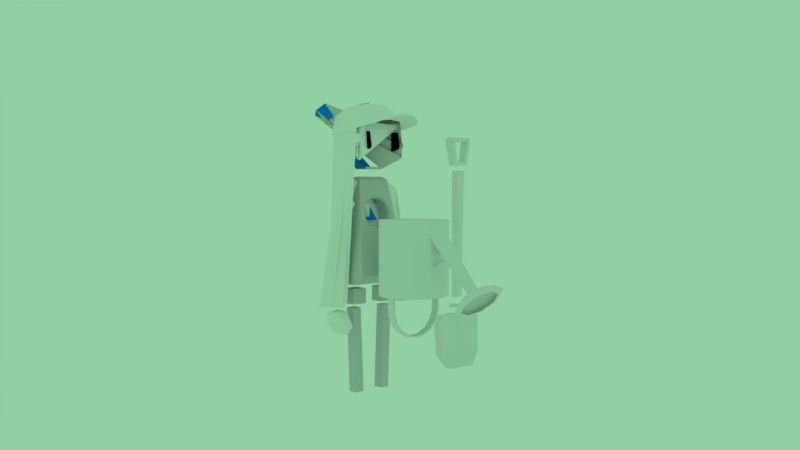 # Source: Robo_Shovel_02.blend  (saved by Blender 2.79.0; exported with 4.5.12 LTS)
import bpy
from mathutils import Matrix  # noqa: F401  (used for matrix-valued properties, if any)

bpy.ops.wm.read_factory_settings(use_empty=True)
scene = bpy.context.scene
scene.name = 'Scene'

# ---- collections
col_collection_1 = bpy.data.collections.new('Collection 1'); scene.collection.children.link(col_collection_1)
col_collection_2 = bpy.data.collections.new('Collection 2'); scene.collection.children.link(col_collection_2)
col_collection_2.hide_render = True
col_collection_2.hide_viewport = True

# ---- materials (node trees are filled in below, after node groups)
mat_material_001 = bpy.data.materials.new('Material.001')
mat_material_001.alpha_threshold = 0.0
mat_material_001.use_transparent_shadow = False
mat_material_001.diffuse_color = (0.0, 0.0, 0.0, 1.0)
mat_material_001.roughness = 0.5
mat_crystal = bpy.data.materials.new('Crystal')
mat_crystal.alpha_threshold = 0.0
mat_crystal.use_transparent_shadow = False
mat_crystal.diffuse_color = (0.0, 0.2093, 0.8, 1.0)
mat_crystal.roughness = 0.5
mat_white = bpy.data.materials.new('White')
mat_white.alpha_threshold = 0.0
mat_white.use_transparent_shadow = False
mat_white.diffuse_color = (0.8826, 0.8826, 0.8826, 1.0)
mat_white.roughness = 0.5
mat_white.specular_intensity = 0.0
mat_material = bpy.data.materials.new('Material')
mat_material.alpha_threshold = 0.0
mat_material.use_transparent_shadow = False
mat_material.diffuse_color = (0.5805, 0.5805, 0.5805, 1.0)
mat_material.roughness = 0.5
mat_material.specular_intensity = 0.0
mat_material.line_color = (0.0, 0.0, 0.0, 1.0)

# ---- material node trees

# ---- world
world_world = bpy.data.worlds.new('World'); scene.world = world_world
world_world.color = (0.2853, 0.6351, 0.3652)
world_world.use_sun_shadow = False
world_world.sun_shadow_jitter_overblur = 0.0
world_world.cycles.sampling_method = 'MANUAL'

# ---- cameras
cam_camera = bpy.data.cameras.new('Camera')
cam_camera.clip_end = 100.0
cam_camera.lens = 35.0
cam_camera.sensor_width = 32.0
cam_camera.sensor_height = 18.0
cam_camera.display_size = 2.0
cam_camera.dof.focus_distance = 0.0
cam_camera.dof.aperture_fstop = 128.0
cam_camera.dof.aperture_blades = 6

# ---- meshes
me_cube_001 = bpy.data.meshes.new('Cube.001')
me_cube_001.from_pydata([(-0.9349, -0.3723, 6.695), (-0.9349, 1.787, 6.721), (0.9349, -0.3723, 6.695), (0.9349, 1.787, 6.721), (-0.6515, 1.304, 7.377), (-0.4264, 2.987, 7.358), (0.6515, 1.304, 7.377), (0.4264, 2.987, 7.358), (-2.241e-08, -0.0377, 4.721), (0.0, 0.9575, 6.694), (0.0, -1.991, 4.73), (-2.328e-10, -1.408, 6.696), (0.0, 2.627, 7.362), (0.0, 1.304, 7.377), (-0.9942, -0.8106, 4.894), (-0.823, -0.9606, 4.718), (-0.823, 1.181, 4.707), (-0.9942, 1.331, 4.883), (0.7807, -0.9606, 4.718), (0.9929, -0.7747, 4.937), (0.9929, 1.367, 4.925), (0.7807, 1.181, 4.707), (0.02084, -1.855, 4.237), (0.02084, -1.859, 4.335), (-0.3412, 0.4951, 4.241), (-0.3412, 0.4919, 4.339), (0.3829, 0.4951, 4.241), (0.3829, 0.4919, 4.339), (0.02084, 2.846, 4.244), (0.02084, 2.842, 4.342), (-0.1286, -0.3487, 3.845), (-0.1286, 1.321, 3.847), (0.1286, -0.3487, 3.845), (0.1286, 1.321, 3.847), (-0.1648, -0.1387, -2.549), (-0.1648, 1.767, -2.547), (0.1648, 1.767, -2.547), (0.1648, -0.1387, -2.549), (-0.296, -0.2583, -2.809), (-0.296, 1.813, -2.812), (0.296, -0.2583, -2.809), (0.296, 1.813, -2.812), (-0.4719, -0.01443, -4.193), (-0.4719, 1.788, -4.2), (0.4719, 1.788, -4.2), (0.4719, -0.01443, -4.193), (-0.09867, 1.813, -2.812), (0.09867, 1.813, -2.812), (0.09867, -0.2583, -2.809), (-0.09867, -0.2583, -2.809), (0.1573, -0.01443, -4.193), (-0.1573, -0.01443, -4.193), (-0.1573, 1.788, -4.2), (0.1573, 1.788, -4.2), (-0.4537, -0.3959, -3.898), (-0.4537, 2.017, -3.904), (0.4537, 2.017, -3.904), (0.4537, -0.3959, -3.898), (0.3377, -0.3645, -4.012), (-0.3377, -0.3645, -4.012), (-0.3377, 2.05, -4.016), (0.3377, 2.05, -4.016), (-0.3431, -0.1117, -3.097), (-0.3431, 1.694, -3.104), (0.3431, 1.694, -3.104), (0.3431, -0.1117, -3.097), (0.1789, -0.1149, -2.982), (-0.1789, -0.1149, -2.982), (-0.1789, 1.687, -2.993), (0.1789, 1.687, -2.993)], [], [(10, 11, 0, 14, 15), (18, 19, 2, 11, 10), (16, 17, 1, 9, 8), (20, 3, 2, 19), (1, 0, 4, 5), (12, 5, 4, 13), (11, 2, 6, 13), (9, 1, 5, 12), (2, 3, 7, 6), (3, 9, 12, 7), (0, 11, 13, 4), (7, 12, 13, 6), (14, 0, 1, 17), (8, 9, 3, 20, 21), (16, 15, 14, 17), (16, 8, 10, 15), (18, 21, 20, 19), (8, 21, 18, 10), (22, 23, 25, 24), (24, 25, 29, 28), (28, 29, 27, 26), (26, 27, 23, 22), (24, 28, 26, 22), (29, 25, 23, 27), (34, 30, 31, 35), (35, 31, 33, 36), (36, 33, 32, 37), (37, 32, 30, 34), (37, 34, 35, 36), (33, 31, 30, 32), (62, 38, 39, 63), (69, 47, 41, 64), (64, 41, 40, 65), (67, 49, 38, 62), (51, 42, 43, 52), (46, 39, 38, 49), (41, 47, 48, 40), (47, 46, 49, 48), (45, 50, 53, 44), (50, 51, 52, 53), (65, 40, 48, 66), (66, 48, 49, 67), (63, 39, 46, 68), (68, 46, 47, 69), (52, 60, 61, 53), (43, 55, 60, 52), (50, 58, 59, 51), (45, 57, 58, 50), (51, 59, 54, 42), (44, 56, 57, 45), (53, 61, 56, 44), (42, 54, 55, 43), (68, 69, 66, 67), (55, 63, 68, 60), (60, 59, 58, 61), (57, 65, 66, 58), (59, 67, 62, 54), (56, 64, 65, 57), (61, 69, 64, 56), (54, 62, 63, 55), (59, 60, 68, 67), (58, 66, 69, 61)])
me_cube_001.use_remesh_preserve_volume = False
me_cube_001.use_remesh_preserve_attributes = False
me_cube_001.use_mirror_vertex_groups = False
me_cube_001.update()
me_cube_012 = bpy.data.meshes.new('Cube.012')
me_cube_012.from_pydata([(-8.037, 4.855, 10.42), (-8.037, 4.669, 12.42), (-9.547, 4.855, 10.42), (-9.547, 4.669, 12.42), (-8.037, 9.763, 10.61), (-8.037, 9.304, 12.43), (-9.547, 9.763, 10.61), (-9.547, 9.304, 12.43), (-8.037, 4.813, 10.87), (-9.547, 4.813, 10.87), (-9.547, 10.91, 10.88), (-8.037, 10.91, 10.88), (8.135, 4.855, 10.42), (8.135, 4.669, 12.42), (9.645, 4.855, 10.42), (9.645, 4.669, 12.42), (8.135, 9.763, 10.61), (8.135, 9.304, 12.43), (9.645, 9.763, 10.61), (9.645, 9.304, 12.43), (8.135, 4.813, 10.87), (9.645, 4.813, 10.87), (9.645, 10.91, 10.88), (8.135, 10.91, 10.88), (5.212, -4.945, 3.001), (0.0491, -4.992, 4.749), (0.08461, -11.83, 3.001), (0.01359, 1.845, 3.001), (-5.114, -5.039, 3.001), (0.0491, -4.992, 2.853), (3.664, -9.075, 15.23), (3.664, -9.316, 15.55), (0.03571, -13.84, 15.13), (0.03571, -14.08, 15.45), (0.06248, -4.342, 15.33), (0.06248, -4.583, 15.66), (-3.566, -9.11, 15.23), (-3.566, -9.351, 15.55), (5.227, 2.656, 15.43), (5.512, 7.498, 14.81), (5.508, 10.68, 13.79), (5.612, 14.96, 13.53), (13.18, 5.384, 13.75), (13.81, 5.86, 12.77), (10.45, -5.877, 15.19), (12.58, -1.434, 14.6), (14.21, 5.922, 13.06), (14.3, 6.244, 12.79), (10.8, -10.52, 15.06), (13.85, -10.96, 14.38), (14.76, -12.03, 12.65), (14.86, -11.9, 12.37), (9.338, -15.15, 14.93), (12.94, -18.0, 14.18), (14.7, -18.28, 12.51), (14.53, -18.19, 12.24), (6.039, -17.95, 14.85), (9.995, -22.34, 14.01), (10.66, -23.28, 12.39), (10.74, -22.39, 12.14), (4.397, 28.45, 14.12), (4.485, 29.05, 13.86), (9.7, 24.89, 13.77), (9.479, 25.36, 13.51), (11.97, 21.81, 13.46), (12.01, 22.13, 13.19), (9.128, -1.406, 15.32), (1.556, -3.455, 15.49), (4.04, -7.651, 15.39), (4.121, -10.2, 15.34), (3.558, -12.53, 15.26), (1.955, -13.69, 15.23), (11.62, 2.747, 14.69), (3.244, -5.384, 15.43), (3.318, -18.8, 14.83), (5.578, -25.22, 13.95), (5.93, -25.21, 12.27), (0.5255, -14.27, 15.22), (5.957, -24.33, 12.03), (13.16, -11.75, 12.42), (13.41, -17.51, 12.42), (10.14, -20.29, 12.42), (5.629, -22.19, 12.42), (-6.098, 2.089, 15.43), (-6.659, 6.888, 14.81), (-6.836, 10.06, 13.79), (-7.183, 14.31, 13.53), (-14.18, 4.014, 13.75), (-14.84, 4.426, 12.77), (-10.83, -6.942, 15.19), (-13.2, -2.724, 14.6), (-15.24, 4.448, 13.06), (-15.35, 4.759, 12.79), (-10.9, -11.61, 15.06), (-13.92, -12.35, 14.38), (-14.77, -13.51, 12.65), (-14.88, -13.39, 12.37), (-9.183, -16.08, 14.93), (-12.62, -19.28, 14.18), (-14.35, -19.73, 12.51), (-14.19, -19.63, 12.24), (-5.734, -18.54, 14.85), (-9.429, -23.31, 14.01), (-10.04, -24.32, 12.39), (-10.17, -23.44, 12.14), (-6.741, 27.9, 14.12), (-6.863, 28.48, 13.86), (-11.83, 23.81, 13.77), (-11.63, 24.3, 13.51), (-13.91, 20.51, 13.46), (-13.98, 20.83, 13.19), (-9.757, -2.351, 15.32), (-2.09, -3.637, 15.49), (-4.328, -8.07, 15.39), (-4.262, -10.62, 15.34), (-3.568, -12.89, 15.26), (-1.904, -13.89, 15.23), (-12.48, 1.54, 14.69), (-0.6921, 11.35, 13.92), (-0.8143, 15.64, 13.66), (-0.4507, 2.895, 15.44), (-0.5921, 7.849, 14.83), (-1.2, 29.16, 14.25), (-1.218, 29.77, 13.99), (-0.2812, -3.046, 15.46), (0.3447, -24.97, 12.0), (0.1765, -19.08, 14.82), (0.3659, -25.72, 13.95), (0.3694, -25.84, 12.24), (0.04296, -14.4, 15.26), (-3.663, -5.73, 15.43), (-2.972, -19.12, 14.83), (-4.86, -25.74, 13.95), (-5.211, -25.76, 12.27), (-0.4458, -14.32, 15.22), (-5.289, -24.89, 12.03), (-13.19, -13.06, 12.42), (-13.11, -18.84, 12.42), (-9.687, -21.29, 12.42), (-5.083, -22.73, 12.42), (0.2876, -22.98, 12.42), (14.73, 0.7156, 11.14), (14.74, -0.4859, 11.82), (12.06, 0.7984, 11.15), (11.71, -0.3151, 11.75), (12.11, 7.776, 11.21), (11.65, 6.757, 12.09), (14.08, 8.139, 11.26), (14.65, 6.789, 11.26), (14.57, 5.868, 12.12), (13.98, 7.18, 12.16), (4.454, -0.2529, 7.25), (4.454, -13.85, 7.165), (2.723, -2.922, 7.661), (2.723, -10.49, 7.623), (8.691, -0.2529, 7.345), (8.691, -13.85, 7.259), (6.96, -2.922, 7.661), (6.96, -10.49, 7.623), (6.658, 3.75, -3.871), (6.658, -16.39, -4.05), (13.45, 3.75, -3.871), (13.45, -16.39, -4.05), (14.03, 11.03, -2.885), (6.266, 11.03, -2.885), (6.266, -16.48, -2.818), (14.03, -16.48, -2.818), (5.324, 5.167, 2.384), (4.83, 2.09, 5.147), (5.755, 5.095, 2.448), (7.505, 4.441, 3.036), (8.119, 3.678, 3.728), (7.505, 2.908, 4.421), (5.755, 2.245, 5.008), (3.137, 5.532, 2.056), (3.137, 1.808, 5.4), (4.82, -14.38, 5.148), (5.322, -15.11, 2.383), (3.137, -15.2, 2.056), (3.137, -14.32, 5.4), (5.755, -15.09, 2.448), (7.505, -14.94, 3.036), (8.119, -14.76, 3.728), (7.505, -14.58, 4.421), (5.755, -14.42, 5.008), (5.234, 3.49, 2.565), (4.846, 0.8247, 4.958), (5.573, 3.428, 2.621), (6.949, 2.861, 3.129), (7.432, 2.2, 3.729), (6.949, 1.533, 4.329), (5.573, 0.9585, 4.838), (3.515, 3.806, 2.281), (3.515, 0.58, 5.177), (4.838, -12.96, 4.959), (5.233, -13.59, 2.564), (3.515, -13.66, 2.281), (3.515, -12.9, 5.177), (5.573, -13.57, 2.621), (6.949, -13.44, 3.129), (7.432, -13.28, 3.729), (6.949, -13.13, 4.329), (5.573, -12.99, 4.838), (3.302, -3.019, 2.065), (5.274, -3.158, 2.391), (5.665, -3.185, 2.456), (7.244, -3.433, 3.039), (7.798, -3.723, 3.728), (7.244, -4.016, 4.417), (5.665, -4.268, 5.001), (4.825, -4.326, 5.14), (3.302, -4.434, 5.391), (-4.454, -0.2529, 7.25), (-4.454, -13.85, 7.165), (-2.723, -2.922, 7.661), (-2.723, -10.49, 7.623), (-8.583e-06, -0.2529, 7.25), (-1.049e-05, -13.85, 7.165), (-9.537e-06, -2.922, 7.661), (-9.537e-06, -10.49, 7.623), (-8.691, -0.2528, 7.345), (-8.691, -13.85, 7.259), (-6.96, -2.922, 7.661), (-6.96, -10.49, 7.623), (-6.658, 3.75, -3.871), (-6.658, -16.39, -4.05), (-1.907e-06, 3.75, -3.871), (-3.815e-06, -16.39, -4.05), (-13.45, 3.75, -3.871), (-13.45, -16.39, -4.05), (-14.03, 11.03, -2.885), (-6.266, 11.03, -2.885), (-9.537e-07, 11.03, -2.885), (-6.266, -16.48, -2.818), (-14.03, -16.48, -2.818), (-3.815e-06, -16.48, -2.818), (-3.815e-06, 5.685, 1.918), (-7.629e-06, 1.654, 5.538), (-5.324, 5.167, 2.384), (-4.83, 2.09, 5.147), (-5.755, 5.095, 2.448), (-7.505, 4.441, 3.036), (-8.119, 3.678, 3.728), (-7.505, 2.908, 4.421), (-5.755, 2.245, 5.008), (-3.137, 5.532, 2.056), (-3.137, 1.808, 5.4), (-4.82, -14.38, 5.148), (-5.322, -15.11, 2.383), (-9.537e-06, -14.28, 5.538), (-5.722e-06, -15.23, 1.918), (-3.137, -15.2, 2.056), (-3.137, -14.32, 5.4), (-5.755, -15.09, 2.448), (-7.505, -14.94, 3.036), (-8.119, -14.76, 3.728), (-7.505, -14.58, 4.421), (-5.755, -14.42, 5.008), (-3.815e-06, 3.939, 2.162), (-7.629e-06, 0.4471, 5.297), (-5.234, 3.49, 2.565), (-4.846, 0.8247, 4.958), (-5.573, 3.428, 2.621), (-6.949, 2.861, 3.129), (-7.432, 2.2, 3.729), (-6.949, 1.533, 4.329), (-5.573, 0.9585, 4.838), (-3.515, 3.806, 2.281), (-3.515, 0.58, 5.177), (-4.838, -12.96, 4.959), (-5.233, -13.59, 2.564), (-9.537e-06, -12.87, 5.297), (-7.629e-06, -13.69, 2.162), (-3.515, -13.66, 2.281), (-3.515, -12.9, 5.177), (-5.573, -13.57, 2.621), (-6.949, -13.44, 3.129), (-7.432, -13.28, 3.729), (-6.949, -13.13, 4.329), (-5.573, -12.99, 4.838), (-3.302, -3.019, 2.065), (-5.722e-06, -2.961, 1.928), (-5.274, -3.158, 2.391), (-5.665, -3.185, 2.456), (-7.244, -3.433, 3.039), (-7.798, -3.723, 3.728), (-7.244, -4.016, 4.417), (-5.665, -4.268, 5.001), (-4.825, -4.326, 5.14), (-3.302, -4.434, 5.391), (-7.629e-06, -4.492, 5.528), (5.045, -0.09767, -4.389), (5.006, -0.09767, -6.046), (12.44, -0.09767, -4.397), (12.4, -0.09767, -6.055), (5.045, -9.887, -4.389), (5.006, -9.887, -6.046), (12.44, -9.887, -4.397), (12.4, -9.887, -6.055), (7.171, -1.822, -6.46), (5.461, -1.822, -15.67), (11.95, -1.822, -6.49), (10.25, -1.822, -15.69), (7.171, -8.163, -6.46), (5.461, -8.163, -15.67), (11.95, -8.163, -6.49), (10.25, -8.163, -15.69), (-5.045, -0.09766, -4.389), (-5.006, -0.09767, -6.046), (-12.44, -0.09766, -4.397), (-12.4, -0.09766, -6.055), (-5.045, -9.887, -4.389), (-5.006, -9.887, -6.046), (-12.44, -9.887, -4.397), (-12.4, -9.887, -6.055), (-7.171, -1.822, -6.46), (-5.461, -1.822, -15.67), (-11.95, -1.822, -6.49), (-10.25, -1.822, -15.69), (-7.171, -8.163, -6.46), (-5.461, -8.163, -15.67), (-11.95, -8.163, -6.49), (-10.25, -8.163, -15.69), (15.2, -9.763, -8.998), (17.06, -9.741, -6.645), (18.95, -9.763, -9.14), (21.78, -9.741, -6.828), (15.2, 0.5807, -8.998), (17.06, 0.3046, -6.645), (18.95, 0.5807, -9.14), (21.78, 0.3046, -6.828), (17.19, -11.72, -6.918), (22.22, -11.72, -7.109), (22.22, 1.651, -7.109), (17.19, 1.651, -6.918), (21.36, -11.04, -8.199), (21.02, 0.9077, -8.635), (16.73, 0.9077, -8.469), (17.07, -11.04, -8.034), (19.01, 4.118, -8.302), (15.86, 4.118, -8.182), (18.72, 3.447, -8.667), (15.57, 3.447, -8.545), (-9.6, -12.17, 7.292), (-11.05, -13.6, 4.75), (-16.54, -11.86, 6.347), (-9.6, -2.3, 7.292), (-11.05, -0.8709, 4.75), (-16.54, -2.617, 6.347), (-16.06, -11.78, 2.406), (-16.06, -3.493, 2.406), (-25.22, -0.3136, -6.281), (-19.93, -3.493, 2.597), (-24.45, -14.96, -6.284), (-19.18, -11.78, 2.56), (-19.09, -14.96, -6.307), (-16.14, -14.8, -5.669), (-16.14, -0.4723, -5.669), (-19.09, -0.3136, -6.307), (9.6, -12.17, 7.292), (11.05, -13.6, 4.75), (16.54, -11.86, 6.347), (9.6, -2.3, 7.292), (11.05, -0.8709, 4.75), (16.54, -2.617, 6.347), (16.06, -11.78, 2.406), (16.06, -3.493, 2.406), (25.22, -0.3136, -6.281), (19.93, -3.493, 2.597), (24.45, -14.96, -6.284), (19.18, -11.78, 2.56), (19.09, -14.96, -6.307), (16.14, -14.8, -5.669), (16.14, -0.4723, -5.669), (19.09, -0.3136, -6.307), (13.71, 5.36, 13.29), (13.08, 1.518, 13.83), (13.08, -16.44, 13.83), (13.71, -18.11, 13.31), (13.71, -17.7, 10.01), (13.71, 7.035, 10.95), (13.71, -17.85, 10.96), (13.71, 6.504, 9.793), (11.91, 3.466, 13.83), (12.62, -19.82, 13.29), (12.37, -16.68, 9.421), (12.39, 7.549, 13.4), (12.04, -18.26, 13.83), (12.62, -19.6, 9.904), (12.62, -19.68, 10.96), (12.62, 9.808, 10.95), (12.21, 5.537, 9.358), (12.36, 9.525, 9.752), (-13.61, 5.36, 13.29), (-12.98, 1.518, 13.83), (-12.98, -16.44, 13.83), (-13.61, -18.11, 13.31), (-13.61, -17.7, 10.01), (-13.61, 7.035, 10.95), (-13.61, -17.85, 10.96), (-13.61, 6.504, 9.793), (-11.81, 3.466, 13.83), (-12.52, -19.82, 13.29), (-12.27, -16.68, 9.421), (-12.29, 7.549, 13.4), (-11.94, -18.26, 13.83), (-12.52, -19.6, 9.904), (-12.52, -19.68, 10.96), (-12.52, 9.808, 10.95), (-12.12, 5.537, 9.358), (-12.26, 9.525, 9.752), (16.82, -21.6, 13.31), (16.91, -21.85, 13.66), (16.02, -23.11, 13.29), (16.12, -23.36, 13.64), (14.15, -20.42, 13.56), (14.16, -20.86, 13.48), (14.2, -20.96, 13.63), (14.49, -20.22, 13.49), (14.53, -20.33, 13.64), (18.5, -29.77, 14.34), (20.13, -25.72, 14.87), (13.07, -29.66, 15.17), (14.71, -25.61, 15.69), (13.41, -20.43, 13.98), (12.14, -21.61, 14.1), (12.82, -19.91, 14.32), (14.41, -21.66, 13.75), (15.1, -19.96, 13.97), (16.99, -28.55, 15.15), (-4.8, 0.2492, 8.493), (4.898, 0.2492, 8.493), (4.898, -10.23, 8.493), (-4.8, -10.23, 8.493), (-4.8, 0.2492, 8.712), (4.898, 0.2491, 8.712), (4.898, -10.23, 8.712), (-4.8, -10.23, 8.712), (14.49, -20.22, 13.49), (14.53, -20.33, 13.64), (18.5, -29.77, 14.34), (20.13, -25.72, 14.87), (13.07, -29.66, 15.17), (14.71, -25.61, 15.69), (13.41, -20.43, 13.98), (12.14, -21.61, 14.1), (12.82, -19.91, 14.32), (14.41, -21.66, 13.75), (15.1, -19.96, 13.97), (16.99, -28.55, 15.15), (-4.8, 0.2492, 8.493), (4.898, 0.2492, 8.493), (4.898, -10.23, 8.493), (-4.8, -10.23, 8.493), (-4.8, 0.2492, 8.712), (4.898, 0.2491, 8.712), (4.898, -10.23, 8.712), (-4.8, -10.23, 8.712)], [], [(8, 1, 3, 9), (9, 3, 7, 10), (10, 7, 5, 11), (11, 5, 1, 8), (2, 6, 4, 0), (7, 3, 1, 5), (4, 11, 8, 0), (6, 10, 11, 4), (2, 9, 10, 6), (0, 8, 9, 2), (20, 21, 15, 13), (21, 22, 19, 15), (22, 23, 17, 19), (23, 20, 13, 17), (14, 12, 16, 18), (19, 17, 13, 15), (16, 12, 20, 23), (18, 16, 23, 22), (14, 18, 22, 21), (12, 14, 21, 20), (24, 25, 26), (26, 25, 28), (28, 25, 27), (27, 25, 24), (27, 24, 29), (26, 28, 29), (24, 26, 29), (28, 27, 29), (30, 31, 33, 32), (32, 33, 37, 36), (36, 37, 35, 34), (34, 35, 31, 30), (32, 36, 34, 30), (37, 33, 31, 35), (46, 47, 65, 64), (121, 39, 40, 118), (47, 43, 63, 65), (121, 120, 38, 39), (46, 45, 49, 50), (43, 41, 61, 63), (45, 44, 48, 49), (50, 49, 53, 54), (47, 46, 50, 51), (51, 50, 54, 55), (49, 48, 52, 53), (54, 53, 57, 58), (53, 52, 56, 57), (55, 54, 58, 59), (39, 72, 42, 40), (123, 122, 60, 61), (61, 60, 62, 63), (63, 62, 64, 65), (42, 46, 64, 62), (40, 42, 62, 60), (118, 40, 60, 122), (74, 56, 71, 77), (48, 44, 68, 69), (56, 52, 70, 71), (52, 48, 69, 70), (38, 120, 124, 67), (41, 119, 123, 61), (66, 72, 39, 38), (78, 76, 128, 125), (75, 74, 126, 127), (76, 75, 127, 128), (45, 46, 42, 72), (44, 45, 72, 66), (66, 38, 67, 73), (68, 44, 66, 73), (58, 57, 75, 76), (57, 56, 74, 75), (59, 58, 76, 78), (126, 74, 77, 129), (69, 68, 73, 67, 124, 129, 77, 71, 70), (43, 47, 51, 79), (125, 140, 82, 78), (78, 82, 81, 59), (59, 81, 80, 55), (55, 80, 79, 51), (91, 109, 110, 92), (121, 118, 85, 84), (92, 110, 108, 88), (121, 84, 83, 120), (91, 95, 94, 90), (88, 108, 106, 86), (90, 94, 93, 89), (95, 99, 98, 94), (92, 96, 95, 91), (96, 100, 99, 95), (94, 98, 97, 93), (99, 103, 102, 98), (98, 102, 101, 97), (100, 104, 103, 99), (84, 85, 87, 117), (123, 106, 105, 122), (106, 108, 107, 105), (108, 110, 109, 107), (87, 107, 109, 91), (85, 105, 107, 87), (118, 122, 105, 85), (131, 134, 116, 101), (93, 114, 113, 89), (101, 116, 115, 97), (97, 115, 114, 93), (83, 112, 124, 120), (86, 106, 123, 119), (111, 83, 84, 117), (135, 125, 128, 133), (132, 127, 126, 131), (133, 128, 127, 132), (90, 117, 87, 91), (89, 111, 117, 90), (111, 130, 112, 83), (113, 130, 111, 89), (103, 133, 132, 102), (102, 132, 131, 101), (104, 135, 133, 103), (126, 129, 134, 131), (114, 115, 116, 134, 129, 124, 112, 130, 113), (88, 136, 96, 92), (125, 135, 139, 140), (135, 104, 138, 139), (104, 100, 137, 138), (100, 96, 136, 137), (141, 142, 144, 143), (143, 144, 146, 145), (148, 149, 142, 141), (146, 144, 142, 149, 150), (145, 146, 150, 147), (149, 148, 147, 150), (143, 145, 147, 148, 141), (165, 160, 162, 166), (218, 219, 154, 153), (216, 218, 153, 151), (153, 154, 158, 157), (152, 154, 219, 217), (155, 157, 158, 156), (154, 152, 156, 158), (163, 164, 167, 169, 170, 171, 172, 173, 168, 151, 155), (151, 153, 157, 155), (235, 227, 160, 165), (166, 162, 161, 163), (226, 159, 160, 227), (160, 159, 161, 162), (232, 164, 159, 226), (216, 151, 168, 175, 237), (156, 166, 163, 155), (217, 249, 179, 176, 152), (161, 159, 164, 163), (152, 176, 184, 183, 182, 181, 180, 177, 165, 166, 156), (177, 180, 198, 195), (171, 170, 188, 189), (236, 174, 167, 164, 232), (237, 175, 193, 259), (177, 178, 250, 235, 165), (179, 249, 271, 197), (170, 169, 187, 188), (175, 168, 186, 193), (176, 179, 197, 194), (169, 167, 185, 187), (184, 176, 194, 202), (167, 174, 192, 185), (204, 195, 198, 205), (205, 198, 199, 206), (281, 272, 196, 203), (203, 196, 195, 204), (206, 199, 200, 207), (207, 200, 201, 208), (208, 201, 202, 209), (209, 202, 194, 210), (210, 194, 197, 211), (211, 197, 271, 290), (172, 171, 189, 190), (180, 181, 199, 198), (173, 172, 190, 191), (181, 182, 200, 199), (168, 173, 191, 186), (182, 183, 201, 200), (250, 178, 196, 272), (174, 236, 258, 192), (183, 184, 202, 201), (178, 177, 195, 196), (193, 211, 290, 259), (186, 210, 211, 193), (191, 209, 210, 186), (190, 208, 209, 191), (189, 207, 208, 190), (188, 206, 207, 189), (192, 203, 204, 185), (258, 281, 203, 192), (187, 205, 206, 188), (185, 204, 205, 187), (233, 234, 229, 225), (218, 214, 215, 219), (216, 212, 214, 218), (214, 222, 223, 215), (213, 217, 219, 215), (220, 221, 223, 222), (215, 223, 221, 213), (230, 220, 212, 239, 244, 243, 242, 241, 240, 238, 231), (212, 220, 222, 214), (235, 233, 225, 227), (234, 230, 228, 229), (226, 227, 225, 224), (225, 229, 228, 224), (232, 226, 224, 231), (216, 237, 246, 239, 212), (221, 220, 230, 234), (217, 213, 247, 252, 249), (228, 230, 231, 224), (213, 221, 234, 233, 248, 253, 254, 255, 256, 257, 247), (248, 270, 275, 253), (242, 264, 263, 241), (236, 232, 231, 238, 245), (237, 259, 268, 246), (248, 233, 235, 250, 251), (252, 274, 271, 249), (241, 263, 262, 240), (246, 268, 261, 239), (247, 269, 274, 252), (240, 262, 260, 238), (257, 279, 269, 247), (238, 260, 267, 245), (282, 283, 275, 270), (283, 284, 276, 275), (281, 280, 273, 272), (280, 282, 270, 273), (284, 285, 277, 276), (285, 286, 278, 277), (286, 287, 279, 278), (287, 288, 269, 279), (288, 289, 274, 269), (289, 290, 271, 274), (243, 265, 264, 242), (253, 275, 276, 254), (244, 266, 265, 243), (254, 276, 277, 255), (239, 261, 266, 244), (255, 277, 278, 256), (250, 272, 273, 251), (245, 267, 258, 236), (256, 278, 279, 257), (251, 273, 270, 248), (268, 259, 290, 289), (261, 268, 289, 288), (266, 261, 288, 287), (265, 266, 287, 286), (264, 265, 286, 285), (263, 264, 285, 284), (267, 260, 282, 280), (258, 267, 280, 281), (262, 263, 284, 283), (260, 262, 283, 282), (296, 295, 291, 292), (292, 291, 293, 294), (298, 297, 295, 296), (291, 295, 297, 293), (296, 292, 294, 298), (294, 293, 297, 298), (304, 303, 299, 300), (300, 299, 301, 302), (306, 305, 303, 304), (299, 303, 305, 301), (304, 300, 302, 306), (302, 301, 305, 306), (312, 308, 307, 311), (308, 310, 309, 307), (314, 312, 311, 313), (307, 309, 313, 311), (312, 314, 310, 308), (310, 314, 313, 309), (320, 316, 315, 319), (316, 318, 317, 315), (322, 320, 319, 321), (315, 317, 321, 319), (320, 322, 318, 316), (318, 322, 321, 317), (331, 324, 326, 332), (332, 326, 330, 333), (333, 330, 328, 334), (334, 328, 324, 331), (325, 329, 327, 323), (330, 326, 324, 328), (337, 334, 331, 338), (336, 333, 339, 341), (335, 332, 333, 336), (338, 331, 332, 335), (323, 338, 335, 325), (325, 335, 336, 329), (329, 336, 337, 327), (327, 337, 338, 323), (341, 339, 340, 342), (333, 334, 340, 339), (337, 336, 341, 342), (334, 337, 342, 340), (351, 352, 346, 344), (352, 353, 350, 346), (353, 354, 348, 350), (354, 351, 344, 348), (345, 343, 347, 349), (350, 348, 344, 346), (357, 358, 351, 354), (356, 361, 359, 353), (355, 356, 353, 352), (358, 355, 352, 351), (343, 345, 355, 358), (345, 349, 356, 355), (349, 347, 357, 356), (347, 343, 358, 357), (361, 362, 360, 359), (353, 359, 360, 354), (357, 362, 361, 356), (354, 360, 362, 357), (365, 364, 363), (364, 365, 368, 367), (367, 368, 366), (364, 367, 366, 363), (368, 365, 363, 366), (373, 374, 372, 371), (375, 373, 371, 378), (369, 370, 372, 374), (377, 370, 369, 376), (371, 372, 370, 377, 378), (375, 378, 377, 376), (375, 376, 369, 374, 373), (381, 379, 380), (380, 383, 384, 381), (383, 382, 384), (380, 379, 382, 383), (384, 382, 379, 381), (389, 387, 388, 390), (391, 394, 387, 389), (385, 390, 388, 386), (393, 392, 385, 386), (387, 394, 393, 386, 388), (391, 392, 393, 394), (391, 389, 390, 385, 392), (403, 407, 397, 396), (396, 397, 398, 395), (403, 396, 395, 406), (410, 406, 395, 400), (402, 411, 412), (399, 405, 411, 402), (410, 428, 424, 406), (405, 423, 429, 411), (406, 424, 421, 403), (412, 430, 428, 410), (395, 398, 401, 400), (402, 400, 401, 399), (405, 399, 408), (397, 407, 404, 398), (401, 398, 404, 409), (425, 422, 404, 407), (403, 421, 425, 407), (426, 408, 409, 427), (411, 429, 430, 412), (427, 409, 404, 422), (412, 410, 400, 402), (399, 401, 409, 408), (421, 414, 415, 425), (414, 413, 416, 415), (421, 424, 413, 414), (428, 418, 413, 424), (420, 430, 429), (423, 426, 417), (413, 418, 419, 416), (420, 417, 419, 418), (417, 420, 429, 423), (415, 416, 422, 425), (419, 427, 422, 416), (430, 420, 418, 428), (417, 426, 427, 419), (426, 423, 405, 408), (436, 437, 435), (438, 439, 432, 431), (436, 435, 438), (437, 434, 432, 439), (435, 437, 439), (433, 436, 438, 431), (435, 439, 438), (433, 434, 437, 436), (433, 431, 432, 434), (443, 442, 449), (445, 446, 444), (447, 448, 441, 440), (445, 444, 447), (446, 443, 441, 448), (444, 446, 448), (442, 445, 447, 440), (444, 448, 447), (442, 443, 446, 445), (440, 441, 449), (441, 443, 449), (442, 440, 449), (450, 451, 452, 453), (454, 457, 456, 455), (450, 454, 455, 451), (451, 455, 456, 452), (452, 456, 457, 453), (454, 450, 453, 457)])
me_cube_012.polygons.foreach_set('material_index', [0, 0, 0, 0, 0, 0, 0, 0, 0, 0, 0, 0, 0, 0, 0, 0, 0, 0, 0, 0, 1, 1, 1, 1, 1, 1, 1, 1, 1, 1, 1, 1, 1, 1, 2, 2, 2, 2, 2, 2, 2, 2, 2, 2, 2, 2, 2, 2, 2, 2, 2, 2, 2, 2, 2, 2, 2, 2, 2, 2, 2, 2, 2, 2, 2, 2, 2, 2, 2, 2, 2, 2, 2, 2, 2, 2, 2, 2, 2, 2, 2, 2, 2, 2, 2, 2, 2, 2, 2, 2, 2, 2, 2, 2, 2, 2, 2, 2, 2, 2, 2, 2, 2, 2, 2, 2, 2, 2, 2, 2, 2, 2, 2, 2, 2, 2, 2, 2, 2, 2, 2, 2, 2, 2, 2, 2, 2, 2, 2, 2, 2, 3, 3, 3, 3, 3, 3, 3, 3, 3, 3, 3, 3, 3, 3, 3, 3, 3, 3, 3, 3, 3, 3, 3, 3, 3, 3, 3, 3, 3, 3, 3, 3, 3, 3, 3, 3, 3, 3, 3, 3, 3, 3, 3, 3, 3, 3, 3, 3, 3, 3, 3, 3, 3, 3, 3, 3, 3, 3, 3, 3, 3, 3, 3, 3, 3, 3, 3, 3, 3, 3, 3, 3, 3, 3, 3, 3, 3, 3, 3, 3, 3, 3, 3, 3, 3, 3, 3, 3, 3, 3, 3, 3, 3, 3, 3, 3, 3, 3, 3, 3, 3, 3, 3, 3, 3, 3, 3, 3, 3, 3, 3, 3, 3, 3, 3, 3, 3, 3, 3, 3, 3, 3, 3, 3, 3, 3, 3, 3, 3, 3, 3, 3, 3, 3, 3, 3, 3, 3, 3, 3, 3, 3, 3, 3, 3, 3, 2, 2, 2, 2, 2, 2, 2, 2, 2, 2, 2, 2, 2, 2, 2, 2, 2, 2, 2, 2, 2, 2, 2, 2, 2, 2, 2, 2, 2, 2, 2, 2, 2, 2, 2, 2, 2, 2, 2, 2, 2, 2, 2, 2, 2, 2, 2, 2, 2, 2, 2, 2, 2, 2, 2, 2, 2, 2, 2, 2, 3, 3, 3, 3, 3, 3, 3, 3, 3, 3, 3, 3, 3, 3, 3, 3, 3, 3, 3, 3, 3, 3, 3, 3, 3, 3, 3, 3, 3, 3, 3, 3, 3, 3, 3, 3, 1, 1, 1, 1, 1, 1, 1, 1, 1, 1, 1, 1, 1, 1, 1, 1, 1, 1, 1, 1, 1, 3, 3, 3, 3, 3, 3])
me_cube_012.materials.append(mat_material_001)
me_cube_012.materials.append(mat_crystal)
me_cube_012.materials.append(mat_white)
me_cube_012.materials.append(mat_material)
me_cube_012.use_remesh_preserve_volume = False
me_cube_012.use_remesh_preserve_attributes = False
me_cube_012.use_mirror_vertex_groups = False
me_cube_012.update()
me_circle = bpy.data.meshes.new('Circle')
me_circle.from_pydata([(-0.2588, 0.9481, -1.143), (-0.7071, 0.6893, -1.143), (-0.9659, 0.241, -1.143), (-0.9659, -0.2766, -1.143), (-0.7071, -0.7249, -1.143), (-0.2588, -0.9837, -1.143), (0.2588, -0.9837, -1.143), (0.7071, -0.7249, -1.143), (0.9659, -0.2766, -1.143), (0.9659, 0.241, -1.143), (0.7071, 0.6893, -1.143), (0.2588, 0.9481, -1.143), (-0.2588, 0.9481, 1.421), (-0.7071, 0.6893, 1.421), (-0.9659, 0.241, 1.421), (-0.9659, -0.2766, 1.421), (-0.7071, -0.7249, 1.421), (-0.2588, -0.9837, 1.421), (0.2588, -0.9837, 1.421), (0.7071, -0.7249, 1.421), (0.9659, -0.2766, 1.421), (0.9659, 0.241, 1.421), (0.7071, 0.6893, 1.421), (0.2588, 0.9481, 1.421), (-0.2351, 0.8597, 1.421), (-0.6424, 0.6246, 1.421), (-0.8775, 0.09835, 1.421), (-0.8775, -0.1339, 1.421), (-0.6424, -0.6602, 1.421), (-0.2351, -0.8953, 1.421), (0.2351, -0.8953, 1.421), (0.6424, -0.6602, 1.421), (0.8775, -0.1339, 1.421), (0.8775, 0.09835, 1.421), (0.6424, 0.6246, 1.421), (0.2351, 0.8597, 1.421), (-0.8178, 0.09835, 1.421), (0.8178, 0.09835, 1.421), (-0.8178, -0.1339, 1.421), (0.8178, -0.1339, 1.421), (-0.8888, 0.09835, 1.998), (-0.8888, -0.1339, 1.998), (-0.8301, 0.09835, 1.986), (-0.8301, -0.1339, 1.986), (-0.7779, 0.09835, 2.345), (-0.7779, -0.1339, 2.345), (-0.7286, 0.09835, 2.31), (-0.7286, -0.1339, 2.31), (-0.583, 0.09835, 2.615), (-0.583, -0.1339, 2.615), (-0.5506, 0.09835, 2.564), (-0.5506, -0.1339, 2.564), (-0.2594, 0.09835, 2.806), (-0.2594, -0.1339, 2.806), (-0.2358, 0.09835, 2.75), (-0.2358, -0.1339, 2.75), (-0.02477, 0.09835, 2.842), (-0.02477, -0.1339, 2.842), (-0.02477, 0.09835, 2.78), (-0.02477, -0.1339, 2.78), (0.8629, 0.09835, 1.998), (0.8629, -0.1339, 1.998), (0.8042, 0.09835, 1.986), (0.8042, -0.1339, 1.986), (0.752, 0.09835, 2.345), (0.752, -0.1339, 2.345), (0.7027, 0.09835, 2.31), (0.7027, -0.1339, 2.31), (0.5571, 0.09835, 2.615), (0.5571, -0.1339, 2.615), (0.5247, 0.09835, 2.564), (0.5247, -0.1339, 2.564), (0.2334, 0.09835, 2.806), (0.2334, -0.1339, 2.806), (0.2099, 0.09835, 2.75), (0.2099, -0.1339, 2.75), (-0.3133, -0.9674, -0.7046), (-0.1567, -0.96, -1.027), (0.1567, -0.96, -1.027), (0.3133, -0.9674, -0.7046), (0.1567, -0.9749, -0.3819), (-0.1567, -0.9749, -0.3819), (-0.1485, -2.341, 1.089), (-0.07427, -2.438, 0.9875), (0.07428, -2.438, 0.9875), (0.1485, -2.341, 1.089), (0.07428, -2.245, 1.19), (-0.07427, -2.245, 1.19), (-0.1033, -0.9083, 0.4646), (-0.05167, -0.9188, 0.3589), (0.05167, -0.9188, 0.3589), (0.1033, -0.9083, 0.4646), (0.05167, -0.8977, 0.5703), (-0.05167, -0.8977, 0.5703), (-0.05618, -1.474, 0.03049), (-0.02809, -1.444, -0.01504), (0.02809, -1.444, -0.01504), (0.05618, -1.474, 0.03049), (0.02809, -1.504, 0.07603), (-0.02809, -1.504, 0.07603), (-0.3789, -2.38, 1.145), (-0.2679, -2.584, 0.9388), (1.575e-07, -2.669, 0.8534), (0.2679, -2.584, 0.9388), (0.3789, -2.38, 1.145), (0.2679, -2.175, 1.351), (2.095e-07, -2.091, 1.437), (-0.2679, -2.175, 1.351), (-0.6177, -2.474, 1.272), (-0.4368, -2.807, 0.9356), (1.442e-07, -2.945, 0.7964), (0.4368, -2.807, 0.9356), (0.6177, -2.474, 1.272), (0.4368, -2.141, 1.608), (2.29e-07, -2.003, 1.747), (-0.4368, -2.141, 1.608), (-0.7454, -2.523, 1.34), (-0.5271, -2.925, 0.9344), (1.336e-07, -3.091, 0.7663), (0.5271, -2.925, 0.9344), (0.7454, -2.523, 1.34), (0.5271, -2.121, 1.746), (2.36e-07, -1.955, 1.914), (-0.5271, -2.121, 1.746), (-0.6494, -2.567, 1.399), (-0.4592, -2.917, 1.045), (1.37e-07, -3.063, 0.8987), (0.4592, -2.917, 1.045), (0.6494, -2.567, 1.399), (0.4592, -2.217, 1.752), (2.262e-07, -2.072, 1.898), (-0.4592, -2.217, 1.752), (-0.5517, -2.567, 1.399), (-0.3901, -2.865, 1.098), (1.458e-07, -2.988, 0.9739), (0.3901, -2.865, 1.098), (0.5517, -2.567, 1.399), (0.3901, -2.27, 1.699), (2.216e-07, -2.147, 1.823), (-0.3901, -2.27, 1.699)], [], [(1, 0, 11, 10, 9, 8, 7, 6, 5, 4, 3, 2), (22, 23, 35, 34), (5, 6, 18, 17), (2, 3, 15, 14), (9, 10, 22, 21), (6, 7, 19, 18), (3, 4, 16, 15), (10, 11, 23, 22), (0, 1, 13, 12), (7, 8, 20, 19), (4, 5, 17, 16), (11, 0, 12, 23), (1, 2, 14, 13), (8, 9, 21, 20), (25, 26, 36, 37, 33, 34, 35, 24), (12, 13, 25, 24), (19, 20, 32, 31), (16, 17, 29, 28), (23, 12, 24, 35), (13, 14, 26, 25), (20, 21, 33, 32), (17, 18, 30, 29), (14, 15, 27, 26), (21, 22, 34, 33), (18, 19, 31, 30), (15, 16, 28, 27), (39, 37, 33, 32), (38, 36, 42, 43), (38, 39, 37, 36), (43, 42, 46, 47), (27, 38, 43, 41), (36, 26, 40, 42), (26, 27, 41, 40), (46, 44, 48, 50), (42, 40, 44, 46), (41, 43, 47, 45), (40, 41, 45, 44), (49, 51, 55, 53), (45, 47, 51, 49), (44, 45, 49, 48), (47, 46, 50, 51), (55, 54, 58, 59), (48, 49, 53, 52), (51, 50, 54, 55), (50, 48, 52, 54), (57, 59, 58, 56), (54, 52, 56, 58), (53, 55, 59, 57), (52, 53, 57, 56), (63, 67, 66, 62), (66, 70, 68, 64), (62, 66, 64, 60), (61, 65, 67, 63), (60, 64, 65, 61), (69, 73, 75, 71), (65, 69, 71, 67), (64, 68, 69, 65), (67, 71, 70, 66), (75, 59, 58, 74), (68, 72, 73, 69), (71, 75, 74, 70), (70, 74, 72, 68), (74, 58, 56, 72), (73, 57, 59, 75), (72, 56, 57, 73), (37, 62, 60, 33), (63, 62, 37, 39), (39, 32, 61, 63), (60, 61, 32, 33), (76, 82, 87, 81), (80, 86, 85, 79), (78, 84, 83, 77), (81, 87, 86, 80), (79, 85, 84, 78), (77, 83, 82, 76), (88, 94, 99, 93), (92, 98, 97, 91), (90, 96, 95, 89), (93, 99, 98, 92), (91, 97, 96, 90), (89, 95, 94, 88), (101, 109, 108, 100), (100, 108, 115, 107), (106, 114, 113, 105), (104, 112, 111, 103), (102, 110, 109, 101), (107, 115, 114, 106), (105, 113, 112, 104), (103, 111, 110, 102), (112, 120, 119, 111), (110, 118, 117, 109), (115, 123, 122, 114), (113, 121, 120, 112), (111, 119, 118, 110), (109, 117, 116, 108), (108, 116, 123, 115), (114, 122, 121, 113), (82, 83, 102, 101, 100), (83, 84, 102), (84, 85, 104, 103, 102), (87, 82, 100, 107, 106), (86, 87, 106), (85, 86, 106, 105, 104), (116, 124, 131, 123), (122, 130, 129, 121), (120, 128, 127, 119), (118, 126, 125, 117), (123, 131, 130, 122), (121, 129, 128, 120), (119, 127, 126, 118), (117, 125, 124, 116), (124, 132, 139, 131), (130, 138, 137, 129), (128, 136, 135, 127), (126, 134, 133, 125), (131, 139, 138, 130), (129, 137, 136, 128), (127, 135, 134, 126), (125, 133, 132, 124)])
me_circle.use_remesh_preserve_volume = False
me_circle.use_remesh_preserve_attributes = False
me_circle.use_mirror_vertex_groups = False
me_circle.update()
me_plane = bpy.data.meshes.new('Plane')
me_plane.from_pydata([(-3.537, 2.672, 0.3346), (0.2683, -0.3163, 0.3346), (-2.817, 3.088, 0.3346), (0.8681, 0.2084, 0.3346), (-0.4653, 0.2578, 0.3346), (0.2866, 0.9095, 0.3346), (0.8321, -0.7361, 0.3346), (1.372, -0.3674, 0.3346), (1.82, -1.371, 0.2414), (2.411, -0.8598, 0.2414), (-4.485, 3.439, 0.3346), (-3.369, 3.424, 0.3346), (1.959, -1.447, 0.2414), (2.536, -1.165, 0.2414), (3.112, -1.125, 0.2414), (3.225, -0.7888, 0.2414), (2.101, -2.459, 0.2414), (2.32, -2.208, 0.2414), (3.366, -2.897, 0.2414), (3.524, -2.613, 0.2414), (4.004, -2.648, 0.2414), (3.728, -2.522, 0.2414), (4.493, -1.852, 0.2414), (4.084, -1.855, 0.2414), (4.353, -1.47, 0.2414), (3.98, -1.637, 0.2414), (1.686, -1.91, 0.2414), (1.909, -2.044, 0.2414), (3.595, -1.297, 0.2414), (3.905, -0.9471, 0.2414), (-3.537, 2.672, 0.5371), (0.2683, -0.3163, 0.5371), (-2.817, 3.088, 0.5371), (0.8681, 0.2084, 0.5371), (-0.4653, 0.2578, 0.5371), (0.2866, 0.9095, 0.5371), (0.8321, -0.7361, 0.5371), (1.372, -0.3674, 0.5371), (2.013, -1.369, 0.7092), (2.605, -0.8567, 0.7092), (-4.485, 3.439, 0.5371), (-3.369, 3.424, 0.5371), (2.152, -1.446, 0.7092), (2.731, -1.163, 0.7092), (3.309, -1.123, 0.7092), (3.421, -0.7855, 0.7092), (2.294, -2.461, 0.7092), (2.515, -2.209, 0.7092), (3.563, -2.901, 0.7092), (3.722, -2.615, 0.7092), (4.203, -2.651, 0.7092), (3.926, -2.524, 0.7092), (4.694, -1.852, 0.7092), (4.284, -1.855, 0.7092), (4.554, -1.469, 0.7092), (4.18, -1.637, 0.7092), (1.663, -1.91, 0.7092), (2.103, -2.045, 0.7092), (3.793, -1.296, 0.7092), (4.104, -0.9442, 0.7092), (4.015, -0.7231, 0.4359), (3.151, -0.5175, 0.4359), (0.4532, 1.009, 0.4359), (-2.651, 3.188, 0.4359), (-3.537, 2.672, 0.4359), (-0.4653, 0.2578, 0.4359), (1.035, 0.3083, 0.4359), (4.147, -2.898, 0.4359), (4.8, -1.868, 0.4359), (2.405, -0.58, 0.4359), (0.2683, -0.3163, 0.4359), (0.8321, -0.7361, 0.4359), (4.621, -1.379, 0.4359), (1.538, -0.2674, 0.4359), (1.275, -1.918, 0.4359), (1.791, -2.621, 0.4359), (1.432, -1.228, 0.4359), (3.367, -3.202, 0.4359), (-3.203, 3.524, 0.4359), (-4.318, 3.539, 0.4359), (1.368, -1.175, 0.3671), (1.998, -0.6429, 0.3671), (1.368, -1.175, 0.5047), (1.998, -0.6429, 0.5047), (2.056, -0.6029, 0.4359), (1.368, -1.175, 0.4359)], [], [(4, 5, 3, 1), (0, 2, 5, 4), (3, 7, 6, 1), (81, 9, 8, 80), (0, 10, 11, 2), (9, 13, 12, 8), (13, 9, 15, 14), (27, 17, 16, 26), (17, 19, 18, 16), (19, 21, 20, 18), (21, 23, 22, 20), (23, 25, 24, 22), (28, 29, 24, 25), (12, 27, 26, 8), (14, 15, 29, 28), (34, 31, 33, 35), (30, 34, 35, 32), (33, 31, 36, 37), (83, 82, 38, 39), (30, 32, 41, 40), (39, 38, 42, 43), (43, 44, 45, 39), (57, 56, 46, 47), (47, 46, 48, 49), (49, 48, 50, 51), (51, 50, 52, 53), (53, 52, 54, 55), (58, 55, 54, 59), (42, 38, 56, 57), (44, 58, 59, 45), (13, 43, 42, 12), (61, 45, 59, 60), (63, 32, 35, 62), (19, 49, 51, 21), (65, 34, 30, 64), (62, 35, 33, 66), (68, 52, 50, 67), (14, 44, 43, 13), (21, 51, 53, 23), (69, 39, 45, 61), (71, 36, 31, 70), (72, 54, 52, 68), (66, 33, 37, 73), (23, 53, 55, 25), (75, 46, 56, 74), (25, 55, 58, 28), (12, 42, 57, 27), (85, 82, 36, 71), (60, 59, 54, 72), (84, 83, 39, 69), (74, 56, 38, 76), (77, 48, 46, 75), (79, 40, 41, 78), (27, 57, 47, 17), (17, 47, 49, 19), (78, 41, 32, 63), (70, 31, 34, 65), (64, 30, 40, 79), (28, 58, 44, 14), (67, 50, 48, 77), (20, 67, 77, 18), (0, 64, 79, 10), (1, 70, 65, 4), (11, 78, 63, 2), (10, 79, 78, 11), (18, 77, 75, 16), (26, 74, 76, 8), (81, 84, 69, 9), (29, 60, 72, 24), (80, 85, 71, 6), (16, 75, 74, 26), (3, 66, 73, 7), (24, 72, 68, 22), (6, 71, 70, 1), (9, 69, 61, 15), (22, 68, 67, 20), (5, 62, 66, 3), (4, 65, 64, 0), (2, 63, 62, 5), (15, 61, 60, 29), (8, 76, 85, 80), (7, 73, 84, 81), (73, 37, 83, 84), (76, 38, 82, 85), (37, 36, 82, 83), (7, 81, 80, 6)])
me_plane.use_remesh_preserve_volume = False
me_plane.use_remesh_preserve_attributes = False
me_plane.use_mirror_vertex_groups = False
me_plane.update()
arm_object = bpy.data.armatures.new('Object')  # bones are not reproduced
arm_armature = bpy.data.armatures.new('Armature')  # bones are not reproduced

# ---- objects
ob_camera = bpy.data.objects.new('Camera', cam_camera)
ob_cube_001 = bpy.data.objects.new('Cube.001', me_cube_001)
ob_robo_armature = bpy.data.objects.new('Robo_Armature', arm_object)
ob_robo = bpy.data.objects.new('Robo', me_cube_012)
ob_armature = bpy.data.objects.new('Armature', arm_armature)
ob_circle = bpy.data.objects.new('Circle', me_circle)
ob_plane = bpy.data.objects.new('Plane', me_plane)

# ---- transforms, parenting, visibility, modifiers, constraints
ob_camera.location = (12.62, 15.14, 4.571)
ob_camera.rotation_euler = (1.529, 6.409e-07, 2.411)
ob_camera.scale = (1.391, 1.391, 1.391)
ob_camera.lineart.crease_threshold = 0.0
ob_cube_001.location = (-2.779, 4.617e-07, 3.767)
ob_cube_001.scale = (0.6672, 0.1028, -0.4857)
ob_cube_001.lineart.crease_threshold = 0.0
ob_robo_armature.location = (0.0, 0.0, 0.0)
ob_robo_armature.show_in_front = True
ob_robo_armature.lineart.crease_threshold = 0.0
ob_robo.parent = ob_robo_armature
ob_robo.location = (-0.002266, 0.1739, 3.258)
ob_robo.scale = (0.04613, 0.03483, 0.2057)
ob_robo.lineart.crease_threshold = 0.0
_vg = ob_robo.vertex_groups.new(name='Root')
_vg = ob_robo.vertex_groups.new(name='Torso')
_vg.add([151, 152, 153, 154, 155, 156, 157, 158, 159, 160, 161, 162, 163, 164, 165, 166, 167, 168, 169, 170, 171, 172, 173, 174, 175, 176, 177, 178, 179, 180, 181, 182, 183, 184, 185, 186, 187, 188, 189, 190, 191, 192, 193, 194, 195, 196, 197, 198, 199, 200, 201, 202, 203, 204, 205, 206, 207, 208, 209, 210, 211, 212, 213, 214, 215, 216, 217, 218, 219, 220, 221, 222, 223, 224, 225, 226, 227, 228, 229, 230, 231, 232, 233, 234, 235, 236, 237, 238, 239, 240, 241, 242, 243, 244, 245, 246, 247, 248, 249, 250, 251, 252, 253, 254, 255, 256, 257, 258, 259, 260, 261, 262, 263, 264, 265, 266, 267, 268, 269, 270, 271, 272, 273, 274, 275, 276, 277, 278, 279, 280, 281, 282, 283, 284, 285, 286, 287, 288, 289, 290], 1.0, 'REPLACE')
_vg = ob_robo.vertex_groups.new(name='Crystal')
_vg.add([24, 25, 26, 27, 28, 29], 1.0, 'REPLACE')
_vg = ob_robo.vertex_groups.new(name='Leg.Lower.L')
_vg.add([315, 316, 317, 318, 319, 320, 321, 322], 1.0, 'REPLACE')
_vg = ob_robo.vertex_groups.new(name='Leg.Upper.L')
_vg.add([307, 308, 309, 310, 311, 312, 313, 314], 1.0, 'REPLACE')
_vg = ob_robo.vertex_groups.new(name='Leg.Lower.R')
_vg.add([299, 300, 301, 302, 303, 304, 305, 306], 1.0, 'REPLACE')
_vg = ob_robo.vertex_groups.new(name='Leg.Upper.R')
_vg.add([291, 292, 293, 294, 295, 296, 297, 298], 1.0, 'REPLACE')
_vg = ob_robo.vertex_groups.new(name='Head')
_vg.add([141, 142, 143, 144, 145, 146, 147, 148, 149, 150, 395, 396, 397, 398, 399, 400, 401, 402, 403, 404, 405, 406, 407, 408, 409, 410, 411, 412, 413, 414, 415, 416, 417, 418, 419, 420, 421, 422, 423, 424, 425, 426, 427, 428, 429, 430], 1.0, 'REPLACE')
_vg = ob_robo.vertex_groups.new(name='Neck')
_vg.add([450, 451, 452, 453, 454, 455, 456, 457], 1.0, 'REPLACE')
_vg = ob_robo.vertex_groups.new(name='Puff_Big')
_vg.add([440, 441, 442, 443, 444, 445, 446, 447, 448, 449], 1.0, 'REPLACE')
_vg = ob_robo.vertex_groups.new(name='Puff_Little')
_vg.add([431, 432, 433, 434, 435, 436, 437, 438, 439], 1.0, 'REPLACE')
_vg = ob_robo.vertex_groups.new(name='Hat')
_vg.add([30, 31, 32, 33, 34, 35, 36, 37, 38, 39, 40, 41, 42, 43, 44, 45, 46, 47, 48, 49, 50, 51, 52, 53, 54, 55, 56, 57, 58, 59, 60, 61, 62, 63, 64, 65, 66, 67, 68, 69, 70, 71, 72, 73, 74, 75, 76, 77, 78, 79, 80, 81, 82, 83, 84, 85, 86, 87, 88, 89, 90, 91, 92, 93, 94, 95, 96, 97, 98, 99, 100, 101, 102, 103, 104, 105, 106, 107, 108, 109, 110, 111, 112, 113, 114, 115, 116, 117, 118, 119, 120, 121, 122, 123, 124, 125, 126, 127, 128, 129, 130, 131, 132, 133, 134, 135, 136, 137, 138, 139, 140], 1.0, 'REPLACE')
_vg = ob_robo.vertex_groups.new(name='Eye.R')
_vg.add([12, 13, 14, 15, 16, 17, 18, 19, 20, 21, 22, 23], 1.0, 'REPLACE')
_vg = ob_robo.vertex_groups.new(name='Eye.L')
_vg.add([0, 1, 2, 3, 4, 5, 6, 7, 8, 9, 10, 11], 1.0, 'REPLACE')
_vg = ob_robo.vertex_groups.new(name='Arm.Lower.L')
_vg.add([369, 370, 371, 372, 373, 374, 375, 376, 377, 378], 1.0, 'REPLACE')
_vg = ob_robo.vertex_groups.new(name='Hand.L')
_vg.add([323, 324, 325, 326, 327, 328, 329, 330, 331, 332, 333, 334, 335, 336, 337, 338, 339, 340, 341, 342], 1.0, 'REPLACE')
_vg = ob_robo.vertex_groups.new(name='Arm.Lower.R')
_vg.add([385, 386, 387, 388, 389, 390, 391, 392, 393, 394], 1.0, 'REPLACE')
_vg = ob_robo.vertex_groups.new(name='Hand.R')
_vg.add([343, 344, 345, 346, 347, 348, 349, 350, 351, 352, 353, 354, 355, 356, 357, 358, 359, 360, 361, 362], 1.0, 'REPLACE')
_vg = ob_robo.vertex_groups.new(name='Clav.L')
_vg.add([363, 364, 365, 366, 367, 368], 1.0, 'REPLACE')
_vg = ob_robo.vertex_groups.new(name='Clav.R')
_vg.add([379, 380, 381, 382, 383, 384], 1.0, 'REPLACE')
_m = ob_robo.modifiers.new('Armature', 'ARMATURE')
_m.object = ob_robo_armature
ob_armature.location = (0.04513, 1.53, 3.191)
ob_armature.show_in_front = True
ob_armature.lineart.crease_threshold = 0.0
ob_circle.parent = ob_armature
ob_circle.matrix_parent_inverse = Matrix(((1.0, 0.0, 0.0, -0.04513), (0.0, 1.0, 0.0, -1.53), (0.0, 0.0, 1.0, -3.191), (0.0, 0.0, 0.0, 1.0)))
ob_circle.location = (0.04513, 1.53, 3.191)
ob_circle.rotation_euler = (3.142, 5.697e-14, 6.283)
ob_circle.scale = (0.7477, 0.7477, 0.6285)
ob_circle.lineart.crease_threshold = 0.0
_vg = ob_circle.vertex_groups.new(name='Bone')
for _i, _w in zip([0, 1, 2, 3, 4, 5, 6, 7, 8, 9, 10, 11, 12, 13, 14, 15, 16, 17, 18, 19, 20, 21, 22, 23, 24, 25, 26, 27, 28, 29, 30, 31, 32, 33, 34, 35, 36, 37, 38, 39, 40, 41, 42, 43, 44, 45, 46, 47, 48, 49, 50, 51, 52, 53, 54, 55, 56, 57, 58, 59, 60, 61, 62, 63, 64, 65, 66, 67, 68, 69, 70, 71, 72, 73, 74, 75, 76, 77, 78, 79, 80, 81, 82, 83, 84, 85, 86, 87, 88, 89, 90, 91, 92, 93, 94, 95, 96, 97, 98, 99, 100, 101, 102, 103, 104, 105, 106, 107, 108, 109, 110, 111, 112, 113, 114, 115, 116, 117, 118, 119, 120, 121, 122, 123, 124, 125, 126, 127, 128, 129, 130, 131, 132, 133, 134, 135, 136, 137, 138, 139], [1.0, 1.0, 1.0, 1.0, 1.0, 1.0, 1.0, 1.0, 1.0, 1.0, 1.0, 1.0, 1.0, 1.0, 1.0, 1.0, 1.0, 1.0, 1.0, 1.0, 1.0, 1.0, 1.0, 1.0, 1.0, 1.0, 1.0, 1.0, 1.0, 1.0, 1.0, 1.0, 1.0, 1.0, 1.0, 1.0, 1.0, 1.0, 1.0, 1.0, 1.0, 1.0, 1.0, 1.0, 1.0, 1.0, 1.0, 1.0, 1.0, 1.0, 1.0, 1.0, 1.0, 1.0, 1.0, 1.0, 1.0, 1.0, 1.0, 1.0, 1.0, 1.0, 1.0, 1.0, 1.0, 1.0, 1.0, 1.0, 1.0, 1.0, 1.0, 1.0, 1.0, 1.0, 1.0, 1.0, 1.0, 1.0, 1.0, 1.0, 1.0, 1.0, 1.0, 1.0, 1.0, 1.0, 1.0, 1.0, 1.0, 1.0, 1.0, 1.0, 1.0, 1.0, 1.0, 1.0, 1.0, 1.0, 1.0, 1.0, 1.0, 1.0, 1.0, 1.0, 1.0, 1.0, 1.0, 1.0, 1.0, 1.0, 1.0, 1.0, 1.0, 1.0, 1.0, 1.0, 1.0, 1.0, 1.0, 1.0, 1.0, 1.0, 1.0, 1.0, 1.0, 1.0, 1.0, 1.0, 1.0, 1.0, 1.0, 1.0, 1.0, 1.0, 1.0, 1.0, 1.0, 1.0, 1.0, 1.0]): _vg.add([_i], _w, 'REPLACE')
_m = ob_circle.modifiers.new('Armature', 'ARMATURE')
_m.object = ob_armature
ob_plane.location = (-8.653, 0.0, 2.712)
ob_plane.rotation_euler = (1.571, -0.0, 0.0)
ob_plane.scale = (0.2804, 0.2804, 0.2804)
ob_plane.lineart.crease_threshold = 0.0

# ---- collection membership
col_collection_1.objects.link(ob_camera)
col_collection_1.objects.link(ob_cube_001)
col_collection_1.objects.link(ob_robo_armature)
col_collection_1.objects.link(ob_robo)
col_collection_1.objects.link(ob_armature)
col_collection_1.objects.link(ob_circle)
col_collection_2.objects.link(ob_plane)

# ---- scene / render settings (as saved in the file)
scene.camera = ob_camera
scene.frame_start = 1; scene.frame_end = 19; scene.frame_set(1)
scene.render.engine = 'BLENDER_EEVEE_NEXT'
scene.render.image_settings.file_format = 'FFMPEG'
scene.render.resolution_percentage = 80
scene.render.dither_intensity = 0.0
scene.cycles.use_denoising = False
scene.cycles.samples = 128
scene.cycles.sampling_pattern = 'TABULATED_SOBOL'
scene.cycles.use_adaptive_sampling = False
scene.cycles.use_light_tree = False
scene.cycles.blur_glossy = 0.0
scene.cycles.sample_clamp_indirect = 0.0
scene.view_settings.view_transform = 'Standard'
bpy.context.view_layer.update()
